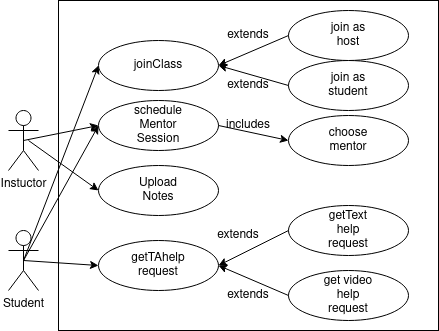

The diagram above was exported from draw.io. Its source (the exported page's mxGraphModel, read from the mxfile embedded in the PNG):
<mxGraphModel dx="796" dy="437" grid="1" gridSize="10" guides="1" tooltips="1" connect="1" arrows="1" fold="1" page="1" pageScale="1" pageWidth="850" pageHeight="1100" math="0" shadow="0">
  <root>
    <mxCell id="0" />
    <mxCell id="1" parent="0" />
    <mxCell id="meOIbrXlCweZ3SDpIWj2-1" value="" style="rounded=0;whiteSpace=wrap;html=1;" parent="1" vertex="1">
      <mxGeometry x="180" y="70" width="380" height="330" as="geometry" />
    </mxCell>
    <mxCell id="meOIbrXlCweZ3SDpIWj2-2" value="" style="ellipse;whiteSpace=wrap;html=1;" parent="1" vertex="1">
      <mxGeometry x="220" y="110" width="120" height="50" as="geometry" />
    </mxCell>
    <mxCell id="meOIbrXlCweZ3SDpIWj2-3" value="joinClass" style="text;html=1;strokeColor=none;fillColor=none;align=center;verticalAlign=middle;whiteSpace=wrap;rounded=0;" parent="1" vertex="1">
      <mxGeometry x="250" y="120" width="60" height="30" as="geometry" />
    </mxCell>
    <mxCell id="meOIbrXlCweZ3SDpIWj2-4" value="" style="ellipse;whiteSpace=wrap;html=1;" parent="1" vertex="1">
      <mxGeometry x="220" y="170" width="120" height="50" as="geometry" />
    </mxCell>
    <mxCell id="meOIbrXlCweZ3SDpIWj2-6" value="schedule Mentor Session" style="text;html=1;strokeColor=none;fillColor=none;align=center;verticalAlign=middle;whiteSpace=wrap;rounded=0;" parent="1" vertex="1">
      <mxGeometry x="250" y="180" width="60" height="30" as="geometry" />
    </mxCell>
    <mxCell id="meOIbrXlCweZ3SDpIWj2-7" value="" style="ellipse;whiteSpace=wrap;html=1;" parent="1" vertex="1">
      <mxGeometry x="220" y="310" width="120" height="50" as="geometry" />
    </mxCell>
    <mxCell id="meOIbrXlCweZ3SDpIWj2-8" value="getTAhelp request" style="text;html=1;strokeColor=none;fillColor=none;align=center;verticalAlign=middle;whiteSpace=wrap;rounded=0;" parent="1" vertex="1">
      <mxGeometry x="250" y="320" width="60" height="30" as="geometry" />
    </mxCell>
    <mxCell id="meOIbrXlCweZ3SDpIWj2-9" value="" style="ellipse;whiteSpace=wrap;html=1;" parent="1" vertex="1">
      <mxGeometry x="410" y="130" width="120" height="50" as="geometry" />
    </mxCell>
    <mxCell id="meOIbrXlCweZ3SDpIWj2-10" value="join as student" style="text;html=1;strokeColor=none;fillColor=none;align=center;verticalAlign=middle;whiteSpace=wrap;rounded=0;" parent="1" vertex="1">
      <mxGeometry x="440" y="140" width="60" height="30" as="geometry" />
    </mxCell>
    <mxCell id="meOIbrXlCweZ3SDpIWj2-15" value="Instuctor" style="shape=umlActor;verticalLabelPosition=bottom;verticalAlign=top;html=1;outlineConnect=0;" parent="1" vertex="1">
      <mxGeometry x="130" y="180" width="30" height="60" as="geometry" />
    </mxCell>
    <mxCell id="meOIbrXlCweZ3SDpIWj2-17" value="Student" style="shape=umlActor;verticalLabelPosition=bottom;verticalAlign=top;html=1;outlineConnect=0;" parent="1" vertex="1">
      <mxGeometry x="130" y="300" width="30" height="60" as="geometry" />
    </mxCell>
    <mxCell id="meOIbrXlCweZ3SDpIWj2-20" value="" style="endArrow=classic;html=1;rounded=0;exitX=0.5;exitY=0.5;exitDx=0;exitDy=0;exitPerimeter=0;entryX=0;entryY=0.5;entryDx=0;entryDy=0;" parent="1" source="meOIbrXlCweZ3SDpIWj2-17" target="meOIbrXlCweZ3SDpIWj2-2" edge="1">
      <mxGeometry width="50" height="50" relative="1" as="geometry">
        <mxPoint x="390" y="280" as="sourcePoint" />
        <mxPoint x="440" y="230" as="targetPoint" />
        <Array as="points" />
      </mxGeometry>
    </mxCell>
    <mxCell id="meOIbrXlCweZ3SDpIWj2-21" value="" style="endArrow=classic;html=1;rounded=0;exitX=0.5;exitY=0.5;exitDx=0;exitDy=0;exitPerimeter=0;entryX=0;entryY=0.5;entryDx=0;entryDy=0;" parent="1" source="meOIbrXlCweZ3SDpIWj2-17" target="meOIbrXlCweZ3SDpIWj2-4" edge="1">
      <mxGeometry width="50" height="50" relative="1" as="geometry">
        <mxPoint x="390" y="280" as="sourcePoint" />
        <mxPoint x="440" y="230" as="targetPoint" />
      </mxGeometry>
    </mxCell>
    <mxCell id="meOIbrXlCweZ3SDpIWj2-22" value="" style="endArrow=classic;html=1;rounded=0;entryX=0;entryY=0.5;entryDx=0;entryDy=0;exitX=0.5;exitY=0.5;exitDx=0;exitDy=0;exitPerimeter=0;" parent="1" target="meOIbrXlCweZ3SDpIWj2-7" edge="1" source="meOIbrXlCweZ3SDpIWj2-17">
      <mxGeometry width="50" height="50" relative="1" as="geometry">
        <mxPoint x="150" y="370" as="sourcePoint" />
        <mxPoint x="440" y="230" as="targetPoint" />
      </mxGeometry>
    </mxCell>
    <mxCell id="meOIbrXlCweZ3SDpIWj2-29" value="" style="endArrow=classic;html=1;rounded=0;exitX=0.5;exitY=0.5;exitDx=0;exitDy=0;exitPerimeter=0;entryX=0;entryY=0.5;entryDx=0;entryDy=0;" parent="1" source="meOIbrXlCweZ3SDpIWj2-15" target="meOIbrXlCweZ3SDpIWj2-4" edge="1">
      <mxGeometry width="50" height="50" relative="1" as="geometry">
        <mxPoint x="390" y="280" as="sourcePoint" />
        <mxPoint x="440" y="230" as="targetPoint" />
      </mxGeometry>
    </mxCell>
    <mxCell id="Mnz1KICMXyGiCp2meVsU-1" value="" style="ellipse;whiteSpace=wrap;html=1;" vertex="1" parent="1">
      <mxGeometry x="410" y="80" width="120" height="50" as="geometry" />
    </mxCell>
    <mxCell id="Mnz1KICMXyGiCp2meVsU-2" value="join as host" style="text;html=1;strokeColor=none;fillColor=none;align=center;verticalAlign=middle;whiteSpace=wrap;rounded=0;" vertex="1" parent="1">
      <mxGeometry x="440" y="90" width="60" height="30" as="geometry" />
    </mxCell>
    <mxCell id="Mnz1KICMXyGiCp2meVsU-3" value="" style="endArrow=classic;html=1;rounded=0;exitX=0;exitY=0.5;exitDx=0;exitDy=0;entryX=1;entryY=0.5;entryDx=0;entryDy=0;" edge="1" parent="1" source="meOIbrXlCweZ3SDpIWj2-9" target="meOIbrXlCweZ3SDpIWj2-2">
      <mxGeometry width="50" height="50" relative="1" as="geometry">
        <mxPoint x="390" y="260" as="sourcePoint" />
        <mxPoint x="440" y="210" as="targetPoint" />
      </mxGeometry>
    </mxCell>
    <mxCell id="Mnz1KICMXyGiCp2meVsU-4" value="" style="endArrow=classic;html=1;rounded=0;exitX=0;exitY=0.5;exitDx=0;exitDy=0;entryX=1;entryY=0.5;entryDx=0;entryDy=0;" edge="1" parent="1" source="Mnz1KICMXyGiCp2meVsU-1" target="meOIbrXlCweZ3SDpIWj2-2">
      <mxGeometry width="50" height="50" relative="1" as="geometry">
        <mxPoint x="390" y="260" as="sourcePoint" />
        <mxPoint x="440" y="210" as="targetPoint" />
      </mxGeometry>
    </mxCell>
    <mxCell id="Mnz1KICMXyGiCp2meVsU-5" value="extends" style="text;html=1;strokeColor=none;fillColor=none;align=center;verticalAlign=middle;whiteSpace=wrap;rounded=0;" vertex="1" parent="1">
      <mxGeometry x="340" y="90" width="60" height="30" as="geometry" />
    </mxCell>
    <mxCell id="Mnz1KICMXyGiCp2meVsU-6" value="extends" style="text;html=1;strokeColor=none;fillColor=none;align=center;verticalAlign=middle;whiteSpace=wrap;rounded=0;" vertex="1" parent="1">
      <mxGeometry x="340" y="140" width="60" height="30" as="geometry" />
    </mxCell>
    <mxCell id="Mnz1KICMXyGiCp2meVsU-9" value="" style="ellipse;whiteSpace=wrap;html=1;" vertex="1" parent="1">
      <mxGeometry x="410" y="185" width="120" height="50" as="geometry" />
    </mxCell>
    <mxCell id="Mnz1KICMXyGiCp2meVsU-10" value="choose mentor" style="text;html=1;strokeColor=none;fillColor=none;align=center;verticalAlign=middle;whiteSpace=wrap;rounded=0;" vertex="1" parent="1">
      <mxGeometry x="440" y="195" width="60" height="30" as="geometry" />
    </mxCell>
    <mxCell id="Mnz1KICMXyGiCp2meVsU-11" value="" style="endArrow=classic;html=1;rounded=0;exitX=1;exitY=0.5;exitDx=0;exitDy=0;entryX=0;entryY=0.5;entryDx=0;entryDy=0;" edge="1" parent="1" source="meOIbrXlCweZ3SDpIWj2-4" target="Mnz1KICMXyGiCp2meVsU-9">
      <mxGeometry width="50" height="50" relative="1" as="geometry">
        <mxPoint x="390" y="260" as="sourcePoint" />
        <mxPoint x="440" y="210" as="targetPoint" />
      </mxGeometry>
    </mxCell>
    <mxCell id="Mnz1KICMXyGiCp2meVsU-12" value="includes" style="text;html=1;strokeColor=none;fillColor=none;align=center;verticalAlign=middle;whiteSpace=wrap;rounded=0;" vertex="1" parent="1">
      <mxGeometry x="340" y="180" width="60" height="30" as="geometry" />
    </mxCell>
    <mxCell id="Mnz1KICMXyGiCp2meVsU-13" value="" style="ellipse;whiteSpace=wrap;html=1;" vertex="1" parent="1">
      <mxGeometry x="220" y="235" width="120" height="50" as="geometry" />
    </mxCell>
    <mxCell id="Mnz1KICMXyGiCp2meVsU-14" value="Upload Notes" style="text;html=1;strokeColor=none;fillColor=none;align=center;verticalAlign=middle;whiteSpace=wrap;rounded=0;" vertex="1" parent="1">
      <mxGeometry x="250" y="245" width="60" height="30" as="geometry" />
    </mxCell>
    <mxCell id="Mnz1KICMXyGiCp2meVsU-15" value="" style="endArrow=classic;html=1;rounded=0;entryX=0;entryY=0.5;entryDx=0;entryDy=0;" edge="1" parent="1" target="Mnz1KICMXyGiCp2meVsU-13">
      <mxGeometry width="50" height="50" relative="1" as="geometry">
        <mxPoint x="150" y="210" as="sourcePoint" />
        <mxPoint x="440" y="210" as="targetPoint" />
      </mxGeometry>
    </mxCell>
    <mxCell id="Mnz1KICMXyGiCp2meVsU-16" value="" style="ellipse;whiteSpace=wrap;html=1;" vertex="1" parent="1">
      <mxGeometry x="410" y="275" width="120" height="50" as="geometry" />
    </mxCell>
    <mxCell id="Mnz1KICMXyGiCp2meVsU-17" value="getText help request" style="text;html=1;strokeColor=none;fillColor=none;align=center;verticalAlign=middle;whiteSpace=wrap;rounded=0;" vertex="1" parent="1">
      <mxGeometry x="440" y="285" width="60" height="30" as="geometry" />
    </mxCell>
    <mxCell id="Mnz1KICMXyGiCp2meVsU-18" value="" style="ellipse;whiteSpace=wrap;html=1;" vertex="1" parent="1">
      <mxGeometry x="410" y="340" width="120" height="50" as="geometry" />
    </mxCell>
    <mxCell id="Mnz1KICMXyGiCp2meVsU-19" value="get video help request" style="text;html=1;strokeColor=none;fillColor=none;align=center;verticalAlign=middle;whiteSpace=wrap;rounded=0;" vertex="1" parent="1">
      <mxGeometry x="440" y="350" width="60" height="30" as="geometry" />
    </mxCell>
    <mxCell id="Mnz1KICMXyGiCp2meVsU-22" value="" style="endArrow=classic;html=1;rounded=0;exitX=0;exitY=0.5;exitDx=0;exitDy=0;entryX=1;entryY=0.5;entryDx=0;entryDy=0;" edge="1" parent="1" source="Mnz1KICMXyGiCp2meVsU-16" target="meOIbrXlCweZ3SDpIWj2-7">
      <mxGeometry width="50" height="50" relative="1" as="geometry">
        <mxPoint x="390" y="260" as="sourcePoint" />
        <mxPoint x="340" y="330" as="targetPoint" />
      </mxGeometry>
    </mxCell>
    <mxCell id="Mnz1KICMXyGiCp2meVsU-23" value="" style="endArrow=classic;html=1;rounded=0;exitX=0;exitY=0.5;exitDx=0;exitDy=0;entryX=1;entryY=0.5;entryDx=0;entryDy=0;" edge="1" parent="1" source="Mnz1KICMXyGiCp2meVsU-18" target="meOIbrXlCweZ3SDpIWj2-7">
      <mxGeometry width="50" height="50" relative="1" as="geometry">
        <mxPoint x="390" y="260" as="sourcePoint" />
        <mxPoint x="440" y="210" as="targetPoint" />
      </mxGeometry>
    </mxCell>
    <mxCell id="Mnz1KICMXyGiCp2meVsU-24" value="extends" style="text;html=1;strokeColor=none;fillColor=none;align=center;verticalAlign=middle;whiteSpace=wrap;rounded=0;" vertex="1" parent="1">
      <mxGeometry x="330" y="290" width="60" height="30" as="geometry" />
    </mxCell>
    <mxCell id="Mnz1KICMXyGiCp2meVsU-25" value="extends" style="text;html=1;strokeColor=none;fillColor=none;align=center;verticalAlign=middle;whiteSpace=wrap;rounded=0;" vertex="1" parent="1">
      <mxGeometry x="340" y="350" width="60" height="30" as="geometry" />
    </mxCell>
  </root>
</mxGraphModel>